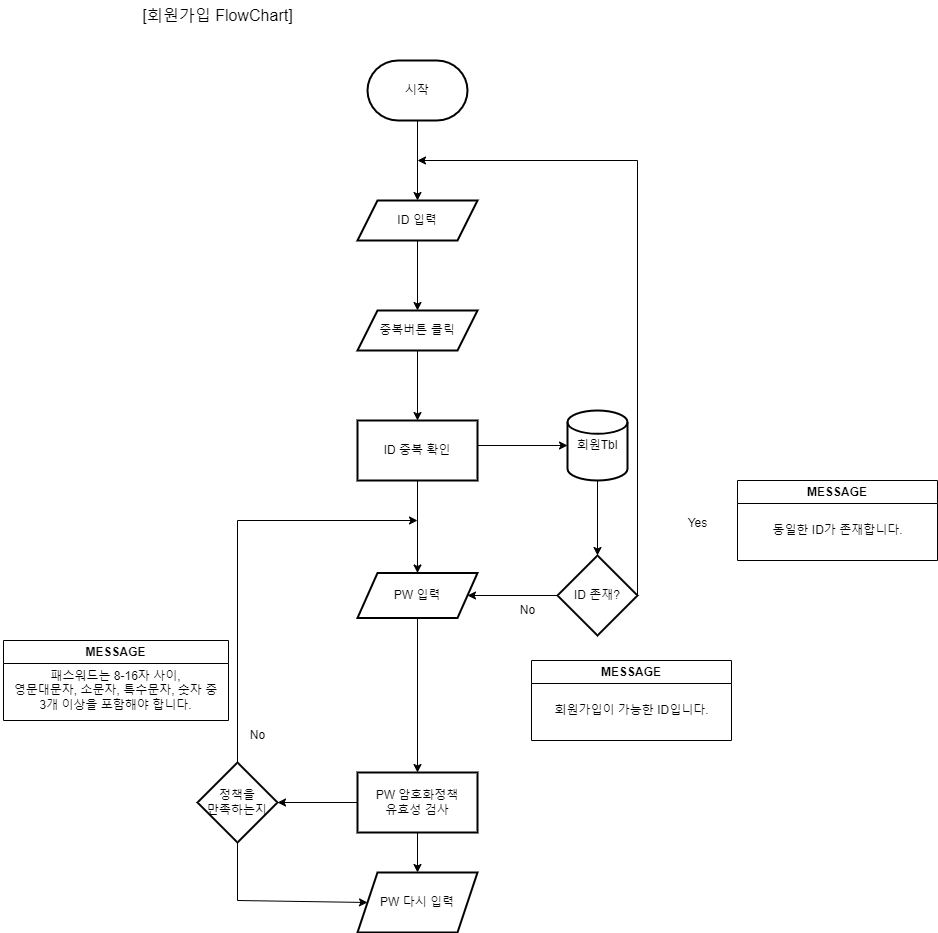

The diagram above was exported from draw.io. Its source (the exported page's mxGraphModel, read from the mxfile embedded in the PNG):
<mxGraphModel dx="2261" dy="780" grid="1" gridSize="10" guides="1" tooltips="1" connect="1" arrows="1" fold="1" page="1" pageScale="1" pageWidth="827" pageHeight="1169" math="0" shadow="0">
  <root>
    <mxCell id="WIyWlLk6GJQsqaUBKTNV-0" />
    <mxCell id="WIyWlLk6GJQsqaUBKTNV-1" parent="WIyWlLk6GJQsqaUBKTNV-0" />
    <mxCell id="SR_wmz6zZWHgdgKonpRU-0" value="[회원가입 FlowChart]" style="text;html=1;align=center;verticalAlign=middle;resizable=0;points=[];autosize=1;strokeColor=none;fillColor=none;fontSize=16;" vertex="1" parent="WIyWlLk6GJQsqaUBKTNV-1">
      <mxGeometry x="15" y="20" width="170" height="30" as="geometry" />
    </mxCell>
    <mxCell id="SR_wmz6zZWHgdgKonpRU-4" value="" style="edgeStyle=orthogonalEdgeStyle;rounded=0;orthogonalLoop=1;jettySize=auto;html=1;" edge="1" parent="WIyWlLk6GJQsqaUBKTNV-1" source="SR_wmz6zZWHgdgKonpRU-2" target="SR_wmz6zZWHgdgKonpRU-3">
      <mxGeometry relative="1" as="geometry" />
    </mxCell>
    <mxCell id="SR_wmz6zZWHgdgKonpRU-2" value="시작" style="strokeWidth=2;html=1;shape=mxgraph.flowchart.terminator;whiteSpace=wrap;" vertex="1" parent="WIyWlLk6GJQsqaUBKTNV-1">
      <mxGeometry x="250" y="80" width="100" height="60" as="geometry" />
    </mxCell>
    <mxCell id="SR_wmz6zZWHgdgKonpRU-6" value="" style="edgeStyle=orthogonalEdgeStyle;rounded=0;orthogonalLoop=1;jettySize=auto;html=1;" edge="1" parent="WIyWlLk6GJQsqaUBKTNV-1" source="SR_wmz6zZWHgdgKonpRU-3" target="SR_wmz6zZWHgdgKonpRU-5">
      <mxGeometry relative="1" as="geometry" />
    </mxCell>
    <mxCell id="SR_wmz6zZWHgdgKonpRU-3" value="ID 입력" style="shape=parallelogram;perimeter=parallelogramPerimeter;whiteSpace=wrap;html=1;fixedSize=1;strokeWidth=2;" vertex="1" parent="WIyWlLk6GJQsqaUBKTNV-1">
      <mxGeometry x="240" y="220" width="120" height="40" as="geometry" />
    </mxCell>
    <mxCell id="SR_wmz6zZWHgdgKonpRU-8" value="" style="edgeStyle=orthogonalEdgeStyle;rounded=0;orthogonalLoop=1;jettySize=auto;html=1;" edge="1" parent="WIyWlLk6GJQsqaUBKTNV-1" source="SR_wmz6zZWHgdgKonpRU-5" target="SR_wmz6zZWHgdgKonpRU-7">
      <mxGeometry relative="1" as="geometry" />
    </mxCell>
    <mxCell id="SR_wmz6zZWHgdgKonpRU-5" value="중복버튼 클릭" style="shape=parallelogram;perimeter=parallelogramPerimeter;whiteSpace=wrap;html=1;fixedSize=1;strokeWidth=2;" vertex="1" parent="WIyWlLk6GJQsqaUBKTNV-1">
      <mxGeometry x="240" y="330" width="120" height="40" as="geometry" />
    </mxCell>
    <mxCell id="SR_wmz6zZWHgdgKonpRU-31" style="edgeStyle=orthogonalEdgeStyle;rounded=0;orthogonalLoop=1;jettySize=auto;html=1;exitX=0.5;exitY=1;exitDx=0;exitDy=0;entryX=0.5;entryY=0;entryDx=0;entryDy=0;" edge="1" parent="WIyWlLk6GJQsqaUBKTNV-1" source="SR_wmz6zZWHgdgKonpRU-7" target="SR_wmz6zZWHgdgKonpRU-23">
      <mxGeometry relative="1" as="geometry" />
    </mxCell>
    <mxCell id="SR_wmz6zZWHgdgKonpRU-7" value="ID 중복 확인" style="whiteSpace=wrap;html=1;strokeWidth=2;" vertex="1" parent="WIyWlLk6GJQsqaUBKTNV-1">
      <mxGeometry x="240" y="440" width="120" height="60" as="geometry" />
    </mxCell>
    <mxCell id="SR_wmz6zZWHgdgKonpRU-14" value="" style="edgeStyle=orthogonalEdgeStyle;rounded=0;orthogonalLoop=1;jettySize=auto;html=1;" edge="1" parent="WIyWlLk6GJQsqaUBKTNV-1" source="SR_wmz6zZWHgdgKonpRU-11" target="SR_wmz6zZWHgdgKonpRU-13">
      <mxGeometry relative="1" as="geometry" />
    </mxCell>
    <mxCell id="SR_wmz6zZWHgdgKonpRU-11" value="회원Tbl" style="strokeWidth=2;html=1;shape=mxgraph.flowchart.database;whiteSpace=wrap;" vertex="1" parent="WIyWlLk6GJQsqaUBKTNV-1">
      <mxGeometry x="450" y="430" width="60" height="70" as="geometry" />
    </mxCell>
    <mxCell id="SR_wmz6zZWHgdgKonpRU-12" style="edgeStyle=orthogonalEdgeStyle;rounded=0;orthogonalLoop=1;jettySize=auto;html=1;exitX=1;exitY=0.5;exitDx=0;exitDy=0;entryX=0;entryY=0.5;entryDx=0;entryDy=0;entryPerimeter=0;" edge="1" parent="WIyWlLk6GJQsqaUBKTNV-1" source="SR_wmz6zZWHgdgKonpRU-7" target="SR_wmz6zZWHgdgKonpRU-11">
      <mxGeometry relative="1" as="geometry">
        <Array as="points">
          <mxPoint x="360" y="465" />
        </Array>
      </mxGeometry>
    </mxCell>
    <mxCell id="SR_wmz6zZWHgdgKonpRU-24" value="" style="edgeStyle=orthogonalEdgeStyle;rounded=0;orthogonalLoop=1;jettySize=auto;html=1;" edge="1" parent="WIyWlLk6GJQsqaUBKTNV-1" source="SR_wmz6zZWHgdgKonpRU-13" target="SR_wmz6zZWHgdgKonpRU-23">
      <mxGeometry relative="1" as="geometry" />
    </mxCell>
    <mxCell id="SR_wmz6zZWHgdgKonpRU-13" value="ID 존재?" style="rhombus;whiteSpace=wrap;html=1;strokeWidth=2;" vertex="1" parent="WIyWlLk6GJQsqaUBKTNV-1">
      <mxGeometry x="440" y="575" width="80" height="80" as="geometry" />
    </mxCell>
    <mxCell id="SR_wmz6zZWHgdgKonpRU-15" value="" style="endArrow=classic;html=1;rounded=0;exitX=1;exitY=0.5;exitDx=0;exitDy=0;" edge="1" parent="WIyWlLk6GJQsqaUBKTNV-1" source="SR_wmz6zZWHgdgKonpRU-13">
      <mxGeometry width="50" height="50" relative="1" as="geometry">
        <mxPoint x="560" y="610" as="sourcePoint" />
        <mxPoint x="300" y="180" as="targetPoint" />
        <Array as="points">
          <mxPoint x="520" y="180" />
        </Array>
      </mxGeometry>
    </mxCell>
    <mxCell id="SR_wmz6zZWHgdgKonpRU-16" value="Yes" style="text;html=1;align=center;verticalAlign=middle;resizable=0;points=[];autosize=1;strokeColor=none;fillColor=none;" vertex="1" parent="WIyWlLk6GJQsqaUBKTNV-1">
      <mxGeometry x="560" y="528" width="40" height="30" as="geometry" />
    </mxCell>
    <mxCell id="SR_wmz6zZWHgdgKonpRU-17" value="No" style="text;html=1;align=center;verticalAlign=middle;resizable=0;points=[];autosize=1;strokeColor=none;fillColor=none;" vertex="1" parent="WIyWlLk6GJQsqaUBKTNV-1">
      <mxGeometry x="390" y="615" width="40" height="30" as="geometry" />
    </mxCell>
    <mxCell id="SR_wmz6zZWHgdgKonpRU-18" value="MESSAGE" style="swimlane;whiteSpace=wrap;html=1;" vertex="1" parent="WIyWlLk6GJQsqaUBKTNV-1">
      <mxGeometry x="620" y="500" width="200" height="80" as="geometry" />
    </mxCell>
    <mxCell id="SR_wmz6zZWHgdgKonpRU-20" value="동일한 ID가 존재합니다." style="text;html=1;align=center;verticalAlign=middle;resizable=0;points=[];autosize=1;strokeColor=none;fillColor=none;" vertex="1" parent="SR_wmz6zZWHgdgKonpRU-18">
      <mxGeometry x="25" y="35" width="150" height="30" as="geometry" />
    </mxCell>
    <mxCell id="SR_wmz6zZWHgdgKonpRU-21" value="MESSAGE" style="swimlane;whiteSpace=wrap;html=1;" vertex="1" parent="WIyWlLk6GJQsqaUBKTNV-1">
      <mxGeometry x="414" y="680" width="200" height="80" as="geometry" />
    </mxCell>
    <mxCell id="SR_wmz6zZWHgdgKonpRU-22" value="회원가입이 가능한 ID입니다." style="text;html=1;align=center;verticalAlign=middle;resizable=0;points=[];autosize=1;strokeColor=none;fillColor=none;" vertex="1" parent="SR_wmz6zZWHgdgKonpRU-21">
      <mxGeometry x="10" y="35" width="180" height="30" as="geometry" />
    </mxCell>
    <mxCell id="SR_wmz6zZWHgdgKonpRU-26" value="" style="edgeStyle=orthogonalEdgeStyle;rounded=0;orthogonalLoop=1;jettySize=auto;html=1;" edge="1" parent="WIyWlLk6GJQsqaUBKTNV-1" source="SR_wmz6zZWHgdgKonpRU-23" target="SR_wmz6zZWHgdgKonpRU-25">
      <mxGeometry relative="1" as="geometry" />
    </mxCell>
    <mxCell id="SR_wmz6zZWHgdgKonpRU-23" value="PW 입력" style="shape=parallelogram;perimeter=parallelogramPerimeter;whiteSpace=wrap;html=1;fixedSize=1;strokeWidth=2;" vertex="1" parent="WIyWlLk6GJQsqaUBKTNV-1">
      <mxGeometry x="240" y="592.5" width="120" height="45" as="geometry" />
    </mxCell>
    <mxCell id="SR_wmz6zZWHgdgKonpRU-28" value="" style="edgeStyle=orthogonalEdgeStyle;rounded=0;orthogonalLoop=1;jettySize=auto;html=1;" edge="1" parent="WIyWlLk6GJQsqaUBKTNV-1" source="SR_wmz6zZWHgdgKonpRU-25" target="SR_wmz6zZWHgdgKonpRU-27">
      <mxGeometry relative="1" as="geometry" />
    </mxCell>
    <mxCell id="SR_wmz6zZWHgdgKonpRU-30" value="" style="edgeStyle=orthogonalEdgeStyle;rounded=0;orthogonalLoop=1;jettySize=auto;html=1;" edge="1" parent="WIyWlLk6GJQsqaUBKTNV-1" source="SR_wmz6zZWHgdgKonpRU-25" target="SR_wmz6zZWHgdgKonpRU-29">
      <mxGeometry relative="1" as="geometry" />
    </mxCell>
    <mxCell id="SR_wmz6zZWHgdgKonpRU-25" value="PW 암호화정책&lt;br&gt;유효성 검사" style="whiteSpace=wrap;html=1;strokeWidth=2;" vertex="1" parent="WIyWlLk6GJQsqaUBKTNV-1">
      <mxGeometry x="240" y="792" width="120" height="60" as="geometry" />
    </mxCell>
    <mxCell id="SR_wmz6zZWHgdgKonpRU-27" value="정책을&lt;br&gt;만족하는지" style="rhombus;whiteSpace=wrap;html=1;strokeWidth=2;" vertex="1" parent="WIyWlLk6GJQsqaUBKTNV-1">
      <mxGeometry x="80" y="782" width="80" height="80" as="geometry" />
    </mxCell>
    <mxCell id="SR_wmz6zZWHgdgKonpRU-29" value="PW 다시 입력" style="shape=parallelogram;perimeter=parallelogramPerimeter;whiteSpace=wrap;html=1;fixedSize=1;strokeWidth=2;" vertex="1" parent="WIyWlLk6GJQsqaUBKTNV-1">
      <mxGeometry x="240" y="892" width="120" height="60" as="geometry" />
    </mxCell>
    <mxCell id="SR_wmz6zZWHgdgKonpRU-32" value="" style="endArrow=classic;html=1;rounded=0;exitX=0.5;exitY=0;exitDx=0;exitDy=0;" edge="1" parent="WIyWlLk6GJQsqaUBKTNV-1" source="SR_wmz6zZWHgdgKonpRU-27">
      <mxGeometry width="50" height="50" relative="1" as="geometry">
        <mxPoint x="160" y="720" as="sourcePoint" />
        <mxPoint x="300" y="540" as="targetPoint" />
        <Array as="points">
          <mxPoint x="120" y="540" />
        </Array>
      </mxGeometry>
    </mxCell>
    <mxCell id="SR_wmz6zZWHgdgKonpRU-33" value="No" style="text;html=1;align=center;verticalAlign=middle;resizable=0;points=[];autosize=1;strokeColor=none;fillColor=none;" vertex="1" parent="WIyWlLk6GJQsqaUBKTNV-1">
      <mxGeometry x="120" y="740" width="40" height="30" as="geometry" />
    </mxCell>
    <mxCell id="SR_wmz6zZWHgdgKonpRU-34" value="" style="endArrow=classic;html=1;rounded=0;exitX=0.5;exitY=1;exitDx=0;exitDy=0;entryX=0;entryY=0.5;entryDx=0;entryDy=0;" edge="1" parent="WIyWlLk6GJQsqaUBKTNV-1" source="SR_wmz6zZWHgdgKonpRU-27" target="SR_wmz6zZWHgdgKonpRU-29">
      <mxGeometry width="50" height="50" relative="1" as="geometry">
        <mxPoint x="200" y="842" as="sourcePoint" />
        <mxPoint x="250" y="792" as="targetPoint" />
        <Array as="points">
          <mxPoint x="120" y="920" />
        </Array>
      </mxGeometry>
    </mxCell>
    <mxCell id="SR_wmz6zZWHgdgKonpRU-35" value="MESSAGE" style="swimlane;whiteSpace=wrap;html=1;" vertex="1" parent="WIyWlLk6GJQsqaUBKTNV-1">
      <mxGeometry x="-114" y="660" width="225" height="80" as="geometry" />
    </mxCell>
    <mxCell id="SR_wmz6zZWHgdgKonpRU-36" value="패스워드는 8-16자 사이,&lt;br&gt;영문대문자, 소문자, 특수문자, 숫자 중&lt;br&gt;3개 이상을 포함해야 합니다." style="text;html=1;align=center;verticalAlign=middle;resizable=0;points=[];autosize=1;strokeColor=none;fillColor=none;" vertex="1" parent="SR_wmz6zZWHgdgKonpRU-35">
      <mxGeometry x="-3" y="20" width="230" height="60" as="geometry" />
    </mxCell>
  </root>
</mxGraphModel>